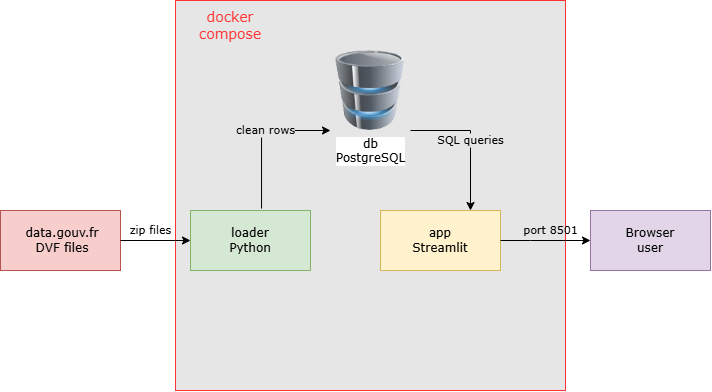

The diagram above was exported from draw.io. Its source (the exported page's mxGraphModel, read from the mxfile embedded in the PNG):
<mxGraphModel dx="1414" dy="777" grid="1" gridSize="10" guides="1" tooltips="1" connect="1" arrows="1" fold="1" page="1" pageScale="1" pageWidth="390" pageHeight="500" math="0" shadow="0">
  <root>
    <mxCell id="0" />
    <mxCell id="1" parent="0" />
    <mxCell id="srgn_qXb0Fy305uiyF4_-1" parent="1" style="whiteSpace=wrap;html=1;aspect=fixed;fillColor=#E6E6E6;strokeColor=#FF3333;fontColor=#FF3333;align=center;" value="" vertex="1">
      <mxGeometry height="390" width="390" x="195" y="50" as="geometry" />
    </mxCell>
    <mxCell id="uy2V4KSRkr66Guri1Ike-1" parent="1" style="rounded=0;whiteSpace=wrap;html=1;fillColor=#f8cecc;strokeColor=#b85450;" value="&lt;table&gt;&lt;tbody&gt;&lt;tr&gt;&lt;td&gt;&lt;/td&gt;&lt;td&gt;&lt;code dir=&quot;ltr&quot;&gt;&lt;font face=&quot;Verdana&quot;&gt;data.gouv.fr&lt;br&gt;DVF files&lt;/font&gt;&lt;/code&gt;&lt;/td&gt;&lt;/tr&gt;&lt;/tbody&gt;&lt;/table&gt;" vertex="1">
      <mxGeometry height="60" width="120" x="20" y="260" as="geometry" />
    </mxCell>
    <mxCell id="uy2V4KSRkr66Guri1Ike-2" parent="1" style="rounded=0;whiteSpace=wrap;html=1;fillColor=#d5e8d4;strokeColor=#82b366;" value="&lt;code dir=&quot;ltr&quot;&gt;&lt;font face=&quot;Verdana&quot;&gt;loader&lt;/font&gt;&lt;/code&gt;&lt;div&gt;&lt;code dir=&quot;ltr&quot;&gt;&lt;font face=&quot;Verdana&quot;&gt;Python&lt;/font&gt;&lt;/code&gt;&lt;/div&gt;" vertex="1">
      <mxGeometry height="60" width="120" x="210" y="260" as="geometry" />
    </mxCell>
    <mxCell id="uy2V4KSRkr66Guri1Ike-4" parent="1" style="rounded=0;whiteSpace=wrap;html=1;fillColor=#fff2cc;strokeColor=#d6b656;" value="&lt;font face=&quot;Verdana&quot;&gt;app&lt;/font&gt;&lt;div&gt;&lt;font face=&quot;Verdana&quot;&gt;Streamlit&lt;/font&gt;&lt;/div&gt;" vertex="1">
      <mxGeometry height="60" width="120" x="400" y="260" as="geometry" />
    </mxCell>
    <mxCell id="uy2V4KSRkr66Guri1Ike-5" parent="1" style="rounded=0;whiteSpace=wrap;html=1;fillColor=#e1d5e7;strokeColor=#9673a6;" value="&lt;font face=&quot;Verdana&quot;&gt;Browser&lt;/font&gt;&lt;div&gt;&lt;font face=&quot;Verdana&quot;&gt;user&lt;/font&gt;&lt;/div&gt;" vertex="1">
      <mxGeometry height="60" width="120" x="610" y="260" as="geometry" />
    </mxCell>
    <mxCell id="uy2V4KSRkr66Guri1Ike-7" parent="1" style="image;html=1;image=img/lib/clip_art/computers/Database_128x128.png;labelPerimeter=1;" value="&lt;font face=&quot;Verdana&quot;&gt;db&lt;/font&gt;&lt;div&gt;&lt;font face=&quot;Verdana&quot;&gt;PostgreSQL&lt;/font&gt;&lt;/div&gt;" vertex="1">
      <mxGeometry height="80" width="80" x="350" y="100" as="geometry" />
    </mxCell>
    <mxCell id="uy2V4KSRkr66Guri1Ike-19" edge="1" parent="1" source="uy2V4KSRkr66Guri1Ike-2" style="endArrow=classic;html=1;rounded=0;defaultLabelBackgroundColor=page;exitX=0.592;exitY=-0.033;exitDx=0;exitDy=0;exitPerimeter=0;entryX=0;entryY=1;entryDx=0;entryDy=0;" target="uy2V4KSRkr66Guri1Ike-7" value="&lt;font face=&quot;Verdana&quot;&gt;clean rows&lt;/font&gt;">
      <mxGeometry height="50" relative="1" width="50" x="0.1111" as="geometry">
        <mxPoint as="offset" />
        <Array as="points">
          <mxPoint x="281.04" y="180" />
        </Array>
        <mxPoint x="290" y="230" as="sourcePoint" />
        <mxPoint x="380" y="230" as="targetPoint" />
      </mxGeometry>
    </mxCell>
    <mxCell id="uy2V4KSRkr66Guri1Ike-29" edge="1" parent="1" source="uy2V4KSRkr66Guri1Ike-1" style="endArrow=classic;html=1;rounded=0;defaultLabelBackgroundColor=page;exitX=1;exitY=0.5;exitDx=0;exitDy=0;entryX=0;entryY=0.5;entryDx=0;entryDy=0;" target="uy2V4KSRkr66Guri1Ike-2" value="&lt;font face=&quot;Verdana&quot;&gt;zip files&lt;/font&gt;">
      <mxGeometry height="50" relative="1" width="50" x="-0.1429" y="10" as="geometry">
        <mxPoint as="offset" />
        <mxPoint x="120" y="289.5" as="sourcePoint" />
        <mxPoint x="210" y="289.5" as="targetPoint" />
      </mxGeometry>
    </mxCell>
    <mxCell id="uy2V4KSRkr66Guri1Ike-30" edge="1" parent="1" source="uy2V4KSRkr66Guri1Ike-7" style="endArrow=classic;html=1;rounded=0;defaultLabelBackgroundColor=page;exitX=1;exitY=1;exitDx=0;exitDy=0;entryX=0.75;entryY=0;entryDx=0;entryDy=0;" target="uy2V4KSRkr66Guri1Ike-4" value="&lt;font face=&quot;Verdana&quot;&gt;SQL queries&lt;/font&gt;">
      <mxGeometry height="50" relative="1" width="50" as="geometry">
        <mxPoint as="offset" />
        <Array as="points">
          <mxPoint x="490" y="180" />
        </Array>
        <mxPoint x="460" y="190" as="sourcePoint" />
        <mxPoint x="510" y="140" as="targetPoint" />
      </mxGeometry>
    </mxCell>
    <mxCell id="uy2V4KSRkr66Guri1Ike-31" edge="1" parent="1" source="uy2V4KSRkr66Guri1Ike-4" style="endArrow=classic;html=1;rounded=0;defaultLabelBackgroundColor=page;exitX=1;exitY=0.5;exitDx=0;exitDy=0;" target="uy2V4KSRkr66Guri1Ike-5" value="&lt;font face=&quot;Verdana&quot;&gt;port 8501&lt;/font&gt;">
      <mxGeometry height="50" relative="1" width="50" x="0.1111" y="10" as="geometry">
        <mxPoint as="offset" />
        <Array as="points">
          <mxPoint x="550" y="290" />
        </Array>
        <mxPoint x="460" y="570" as="sourcePoint" />
        <mxPoint x="520" y="240" as="targetPoint" />
      </mxGeometry>
    </mxCell>
    <mxCell id="srgn_qXb0Fy305uiyF4_-2" parent="1" style="text;html=1;whiteSpace=wrap;strokeColor=none;fillColor=none;align=center;verticalAlign=middle;rounded=0;fontColor=#FF3333;" value="&lt;font face=&quot;Verdana&quot; style=&quot;font-size: 14px;&quot;&gt;docker compose&lt;/font&gt;" vertex="1">
      <mxGeometry height="30" width="110" x="195" y="60" as="geometry" />
    </mxCell>
  </root>
</mxGraphModel>